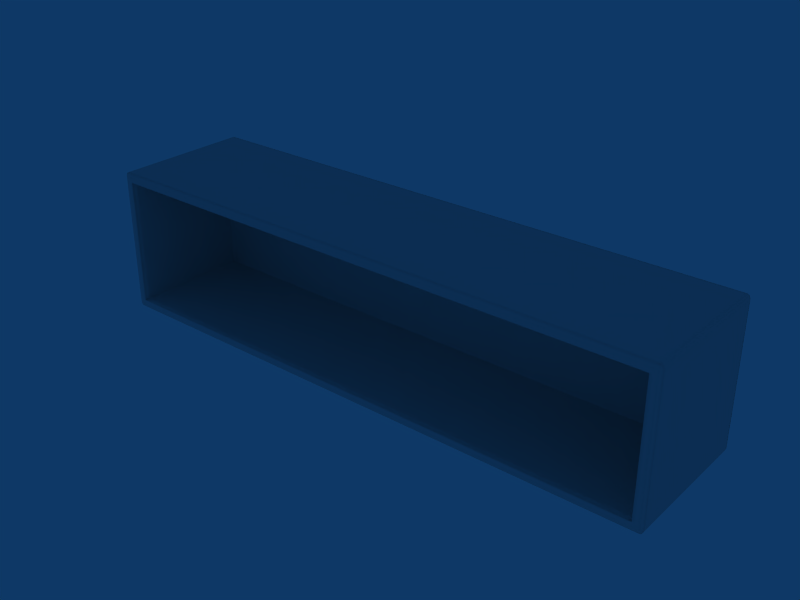# Source: Arm_DUPLO_max_pp_blend.blend  (saved by Blender 2.49.2; exported with 4.5.12 LTS)
import bpy
from mathutils import Matrix  # noqa: F401  (used for matrix-valued properties, if any)

bpy.ops.wm.read_factory_settings(use_empty=True)
scene = bpy.context.scene
scene.name = 'Scene'

# ---- collections
col_collection_1 = bpy.data.collections.new('Collection 1'); scene.collection.children.link(col_collection_1)

# ---- world
world_world = bpy.data.worlds.new('World'); scene.world = world_world
world_world.color = (0.05656, 0.2208, 0.4)
world_world.use_sun_shadow = False
world_world.sun_shadow_jitter_overblur = 0.0
world_world.cycles.sampling_method = 'MANUAL'
world_world.cycles.sample_map_resolution = 256

# ---- meshes
me_cube_002 = bpy.data.meshes.new('Cube.002')
me_cube_002.from_pydata([(-3.983, -2.869, 18.31), (-3.983, -2.869, 15.59), (3.989, -2.869, 18.31), (3.989, -2.869, 15.59), (-3.983, -0.001954, 18.31), (-3.983, -0.001954, 15.59), (3.989, -0.001954, 18.31), (3.989, -0.001954, 15.59), (-3.866, -2.869, 18.33), (-3.866, -2.869, 15.57), (3.872, -2.869, 18.33), (3.872, -2.869, 15.57), (-3.866, -0.001954, 18.33), (-3.866, -0.001954, 15.57), (3.872, -0.001954, 18.33), (3.872, -0.001954, 15.57), (-3.983, -2.791, 18.31), (-3.983, -2.791, 15.59), (-3.983, -0.04426, 18.31), (-3.983, -0.04426, 15.59), (3.989, -0.04426, 18.31), (3.989, -0.04426, 15.59), (-3.866, -0.04426, 18.33), (-3.866, -0.04426, 15.57), (3.872, -0.04426, 18.33), (3.872, -0.04426, 15.57), (-3.963, -2.869, 18.33), (-3.963, -2.869, 15.57), (3.969, -2.869, 18.33), (3.969, -2.869, 15.57), (-3.963, -0.001954, 18.33), (-3.963, -0.001954, 15.57), (3.969, -0.001954, 18.33), (3.969, -0.001954, 15.57), (-3.963, -0.04426, 18.33), (-3.963, -0.04426, 15.57), (3.969, -0.04426, 18.33), (3.969, -0.04426, 15.57), (-3.963, -2.791, 18.33), (-3.963, -2.791, 15.57), (3.969, -2.791, 18.33), (3.969, -2.791, 15.57), (-3.866, -0.001954, 18.26), (-3.866, -0.001954, 15.64), (3.872, -0.001954, 18.26), (3.872, -0.001954, 15.64), (-3.998, -2.791, 15.64), (4.004, -2.791, 18.26), (-3.963, -2.904, 18.26), (-3.963, -2.904, 15.64), (3.969, -2.904, 18.26), (3.969, -2.904, 15.64), (-3.963, -0.001954, 18.26), (-3.963, -0.001954, 15.64), (3.969, -0.001954, 18.26), (3.969, -0.001954, 15.64), (-3.998, -2.869, 18.16), (4.004, -2.869, 18.16), (-3.998, -0.001954, 18.16), (4.004, -0.001954, 18.16), (-3.866, -2.904, 18.16), (3.872, -2.904, 18.16), (-3.866, -0.001955, 18.16), (-3.866, -0.001955, 15.74), (3.872, -0.001955, 18.16), (3.872, -0.001955, 15.74), (4.004, -2.791, 15.74), (-3.998, -0.04427, 18.16), (-3.998, -0.04427, 15.74), (4.004, -0.04427, 18.16), (4.004, -0.04427, 15.74), (-3.866, -0.389, 18.16), (-3.866, -0.389, 15.74), (3.872, -0.389, 18.16), (3.872, -0.389, 15.74), (-3.963, -2.904, 18.16), (-3.963, -2.904, 15.74), (3.969, -2.904, 18.16), (-3.963, -0.001955, 18.16), (3.969, -0.001955, 18.16), (3.969, -0.001955, 15.74), (-3.866, -2.778, 18.16), (-3.866, -2.778, 15.74), (3.872, -2.778, 18.16), (-3.76, -2.778, 15.74), (3.766, -2.778, 18.16), (3.872, -2.778, 15.74), (3.766, -2.778, 15.74), (-3.866, -0.4195, 18.16), (-3.866, -0.4195, 15.74), (3.872, -0.4195, 18.16), (3.872, -0.4195, 15.74), (3.766, -0.4195, 18.16), (-3.866, -0.5365, 18.16), (-3.866, -0.5365, 15.74), (3.872, -0.5365, 18.16), (3.872, -0.5365, 15.74), (-3.983, -0.402, 18.31), (-3.983, -0.402, 15.59), (3.989, -0.402, 18.31), (3.989, -0.402, 15.59), (-3.866, -0.402, 18.33), (-3.866, -0.402, 15.57), (3.872, -0.402, 18.33), (3.872, -0.402, 15.57), (-3.963, -0.402, 18.33), (-3.963, -0.402, 15.57), (3.969, -0.402, 18.33), (3.969, -0.402, 15.57), (-3.998, -0.402, 18.16), (-3.998, -0.402, 15.74), (4.004, -0.402, 18.16), (3.989, -2.791, 18.31), (3.989, -2.791, 15.59), (-3.866, -2.791, 18.33), (-3.866, -2.791, 15.57), (3.872, -2.791, 18.33), (3.872, -2.791, 15.57), (-3.998, -2.791, 18.26), (4.004, -2.791, 15.64), (-3.998, -2.791, 18.16), (4.004, -2.791, 18.16), (-3.76, -2.791, 15.57), (3.766, -2.869, 15.57), (-3.76, -0.4131, 18.33), (3.766, -0.4131, 15.57), (-3.76, -0.001954, 15.57), (3.766, -2.791, 18.33), (3.766, -2.791, 15.57), (-3.76, -2.904, 15.74), (3.766, -2.904, 18.16), (-3.76, -0.5365, 18.16), (-3.76, -0.5365, 15.74), (3.766, -0.5365, 18.16), (-3.76, -0.389, 15.74), (3.766, -0.389, 15.74), (3.766, -0.001954, 18.16), (-3.76, -0.001954, 15.64), (3.766, -0.389, 18.16), (3.766, -0.04426, 15.57), (-3.866, -0.5365, 15.87), (3.872, -0.5365, 15.87), (-3.998, -2.869, 15.87), (4.004, -2.869, 18.13), (-3.998, -0.001959, 15.87), (4.004, -0.001955, 18.13), (4.004, -0.001959, 15.87), (3.872, -0.001956, 18.13), (-3.866, -0.389, 15.87), (3.872, -0.389, 15.87), (-3.998, -0.4021, 15.87), (4.004, -0.402, 18.13), (4.004, -0.4021, 15.87), (4.004, -2.791, 15.87), (3.766, -0.389, 15.87), (-3.963, -0.001959, 15.87), (3.872, -0.4195, 18.13), (3.872, -0.4195, 15.87), (-3.76, -0.389, 18.13), (-3.998, -2.791, 15.87), (-3.998, -2.869, 18.26), (-3.998, -2.869, 15.64), (4.004, -2.869, 18.26), (4.004, -2.869, 15.64), (-3.998, -0.001954, 18.26), (-3.998, -0.001954, 15.64), (4.004, -0.001954, 18.26), (4.004, -0.001954, 15.64), (-3.866, -2.904, 18.26), (-3.866, -2.904, 15.64), (3.872, -2.904, 18.26), (3.872, -2.904, 15.64), (-3.998, -0.04426, 18.26), (-3.998, -0.04426, 15.64), (4.004, -0.04426, 18.26), (4.004, -0.04426, 15.64), (-3.998, -0.402, 18.26), (-3.998, -0.402, 15.64), (4.004, -0.402, 18.26), (4.004, -0.402, 15.64), (3.766, -0.001954, 18.26), (-3.963, -2.904, 15.87), (3.969, -2.904, 15.87), (-3.76, -0.001959, 15.87), (3.766, -0.4131, 18.33), (3.766, -0.5365, 15.74), (-3.917, -2.869, 18.33), (-3.917, -2.869, 15.57), (3.923, -2.869, 18.33), (3.923, -2.869, 15.57), (-3.917, -0.001954, 18.33), (-3.917, -0.001954, 15.57), (3.923, -0.001954, 18.33), (3.923, -0.001954, 15.57), (-3.917, -0.04426, 18.33), (-3.917, -0.04426, 15.57), (3.923, -0.04426, 18.33), (3.923, -0.04426, 15.57), (-3.917, -2.791, 15.57), (3.923, -2.791, 18.33), (3.923, -2.791, 15.57), (-3.917, -0.001954, 18.26), (-3.917, -0.001954, 15.64), (3.923, -0.001954, 18.26), (3.923, -0.001954, 15.64), (-3.917, -2.904, 18.16), (-3.917, -2.904, 15.74), (3.923, -2.904, 18.16), (-3.917, -0.001955, 18.16), (-3.917, -0.001955, 15.74), (3.923, -0.001955, 18.16), (-3.917, -0.402, 18.33), (-3.917, -0.402, 15.57), (3.923, -0.402, 18.33), (3.923, -0.402, 15.57), (-3.917, -2.791, 18.33), (-3.917, -0.001959, 15.87), (-3.917, -2.904, 15.87), (3.923, -2.904, 15.87), (-3.917, -2.904, 18.26), (-3.917, -2.904, 15.64), (3.923, -2.904, 18.26), (3.923, -2.904, 15.64), (-3.998, -0.001954, 18.18), (-3.998, -0.001954, 15.74), (4.004, -0.001954, 18.18), (4.004, -0.001954, 15.74), (-3.998, -0.04426, 18.18), (4.004, -0.04426, 18.18), (-3.963, -0.001954, 18.18), (-3.963, -0.001955, 15.74), (3.969, -0.001954, 18.18), (-3.866, -0.001954, 18.18), (3.872, -0.001954, 18.18), (-3.76, -0.001954, 18.18), (-3.76, -0.001954, 15.74), (-3.866, -2.904, 18.18), (-3.866, -2.904, 15.74), (3.872, -2.904, 18.18), (3.872, -2.904, 15.74), (-3.963, -2.904, 18.18), (3.969, -2.904, 18.18), (3.969, -2.904, 15.74), (-3.998, -2.869, 18.18), (-3.998, -2.869, 15.74), (4.004, -2.869, 18.18), (4.004, -2.869, 15.74), (-3.998, -2.791, 15.74), (4.004, -2.791, 18.18), (-3.998, -2.791, 18.18), (-3.998, -0.402, 18.18), (4.004, -0.402, 18.18), (4.004, -0.402, 15.74), (-3.917, -2.904, 18.18), (3.923, -2.904, 18.18), (3.923, -2.904, 15.74), (-3.917, -0.001954, 18.18), (3.923, -0.001954, 18.18), (3.923, -0.001955, 15.74), (-3.998, -0.001955, 18.13), (-3.998, -0.04428, 15.87), (4.004, -0.04428, 15.87), (3.872, -2.778, 15.87), (-3.866, -0.4195, 15.87), (-3.76, -0.001955, 18.13), (3.766, -0.001959, 15.87), (-3.998, -0.402, 18.13), (3.969, -0.001959, 15.87), (-3.866, -0.001959, 15.87), (3.872, -0.001959, 15.87), (-3.866, -2.904, 15.87), (3.872, -2.904, 15.87), (4.004, -2.869, 15.87), (-3.866, -2.778, 15.87), (3.923, -0.001959, 15.87), (3.872, -2.778, 18.13), (-3.998, -2.791, 18.13), (-3.866, -0.001956, 18.13), (-3.917, -2.904, 18.13), (-3.963, -2.904, 18.13), (3.872, -2.904, 18.13), (-3.998, -0.001954, 15.71), (4.004, -0.001954, 15.71), (-3.963, -0.001955, 15.71), (-3.76, -0.001954, 15.71), (-3.866, -2.904, 15.71), (3.872, -2.904, 15.71), (3.969, -2.904, 15.71), (-3.998, -2.869, 15.71), (4.004, -2.869, 15.71), (-3.998, -2.791, 15.71), (4.004, -0.402, 15.71), (3.923, -2.904, 15.71), (3.923, -0.001955, 15.71), (-3.917, -0.001955, 15.71), (-3.917, -2.904, 15.71), (-3.998, -0.402, 15.71), (4.004, -2.791, 15.71), (-3.963, -2.904, 15.71), (3.872, -0.001955, 15.71), (-3.866, -0.001955, 15.71), (3.969, -0.001955, 15.71), (4.004, -0.04427, 15.71), (-3.998, -0.04427, 15.71), (-3.998, -0.04427, 15.76), (4.004, -0.04427, 15.76), (-3.866, -0.4195, 15.76), (-3.998, -2.791, 15.76), (3.969, -0.001955, 15.76), (-3.866, -0.001955, 15.76), (3.872, -0.001955, 15.76), (3.872, -2.778, 15.76), (-3.866, -0.389, 15.76), (3.872, -0.389, 15.76), (-3.76, -0.389, 15.76), (3.766, -0.389, 15.76), (-3.917, -0.001955, 15.76), (-3.917, -2.904, 15.76), (-3.963, -2.904, 15.76), (-3.998, -0.402, 15.76), (3.872, -0.5365, 15.76), (-3.866, -0.5365, 15.76), (3.872, -0.4195, 15.76), (-3.866, -2.778, 15.76), (-3.998, -0.001955, 15.76), (4.004, -0.001955, 15.76), (4.004, -2.791, 15.76), (4.004, -0.402, 15.76), (-3.963, -0.001955, 15.76), (3.969, -2.904, 15.76), (-3.998, -2.869, 15.76), (3.923, -2.904, 15.76), (3.923, -0.001955, 15.76), (4.004, -2.869, 15.76), (3.872, -2.904, 15.76), (-3.866, -2.904, 15.76), (4.004, -0.04427, 18.13), (-3.866, -0.4195, 18.13), (-3.866, -0.5365, 18.13), (-3.963, -0.001956, 18.13), (3.969, -2.904, 18.13), (-3.866, -0.389, 18.13), (3.923, -2.904, 18.13), (3.872, -0.389, 18.13), (3.766, -0.389, 18.13), (3.923, -0.001956, 18.13), (-3.917, -0.001956, 18.13), (-3.998, -2.869, 18.13), (-3.866, -2.904, 18.13), (4.004, -2.791, 18.13), (3.969, -0.001956, 18.13), (3.872, -0.5365, 18.13), (-3.866, -2.778, 18.13), (-3.998, -0.04427, 18.13), (3.766, -2.869, 18.33), (3.766, -2.904, 18.26), (3.766, -2.904, 15.64), (3.766, -0.4195, 15.74), (3.766, -0.04426, 18.33), (3.766, -0.001954, 18.33), (3.766, -0.001954, 15.57), (3.766, -0.001954, 15.64), (3.766, -2.904, 18.18), (3.766, -0.001954, 18.18), (3.766, -0.001954, 15.74), (3.766, -2.904, 15.74), (3.766, -2.904, 15.71), (3.766, -0.001954, 15.71), (3.766, -0.001955, 15.76), (3.766, -0.001955, 18.13), (-3.76, -2.904, 18.16), (-3.76, -2.869, 18.33), (-3.76, -2.869, 15.57), (-3.76, -2.904, 18.26), (-3.76, -2.904, 15.64), (-3.76, -0.4195, 18.16), (-3.76, -0.4195, 15.74), (-3.76, -0.04426, 18.33), (-3.76, -0.04426, 15.57), (-3.76, -0.001954, 18.33), (-3.76, -2.791, 18.33), (-3.76, -2.778, 18.16), (-3.76, -0.4131, 15.57), (-3.76, -0.001954, 18.26), (-3.76, -0.001954, 18.16), (-3.76, -2.904, 18.18), (-3.76, -0.389, 15.87), (-3.76, -2.904, 15.71), (-3.76, -0.389, 18.16), (-3.76, -0.001955, 15.76)], [], [(18, 34, 30, 4), (31, 35, 19, 5), (32, 36, 20, 6), (21, 37, 33, 7), (0, 26, 38, 16), (39, 27, 1, 17), (40, 28, 2, 112), (3, 29, 41, 113), (160, 0, 16, 118), (17, 1, 161, 46), (112, 2, 162, 47), (163, 3, 113, 119), (4, 164, 172, 18), (173, 165, 5, 19), (174, 166, 6, 20), (7, 167, 175, 21), (0, 160, 48, 26), (49, 161, 1, 27), (50, 162, 2, 28), (3, 163, 51, 29), (30, 52, 164, 4), (165, 53, 31, 5), (166, 54, 32, 6), (33, 55, 167, 7), (22, 377, 379, 12), (126, 378, 23, 13), (359, 358, 24, 14), (25, 139, 360, 15), (8, 371, 380, 114), (122, 372, 9, 115), (127, 354, 10, 116), (11, 123, 128, 117), (168, 373, 371, 8), (372, 374, 169, 9), (354, 355, 170, 10), (171, 356, 123, 11), (12, 379, 383, 42), (137, 126, 13, 43), (180, 359, 14, 44), (15, 360, 361, 45), (381, 370, 60, 81), (237, 129, 84, 82), (61, 130, 85, 83), (87, 365, 239, 86), (388, 375, 88, 71), (89, 376, 134, 72), (90, 92, 138, 73), (135, 357, 91, 74), (375, 131, 93, 88), (94, 132, 376, 89), (95, 133, 92, 90), (357, 185, 96, 91), (131, 381, 81, 93), (82, 84, 132, 94), (83, 85, 133, 95), (185, 87, 86, 96), (105, 34, 18, 97), (19, 35, 106, 98), (20, 36, 107, 99), (108, 37, 21, 100), (172, 176, 97, 18), (98, 177, 173, 19), (99, 178, 174, 20), (175, 179, 100, 21), (124, 377, 22, 101), (23, 378, 382, 102), (24, 358, 184, 103), (125, 139, 25, 104), (38, 105, 97, 16), (98, 106, 39, 17), (99, 107, 40, 112), (41, 108, 100, 113), (176, 118, 16, 97), (17, 46, 177, 98), (112, 47, 178, 99), (179, 119, 113, 100), (380, 124, 101, 114), (102, 382, 122, 115), (103, 184, 127, 116), (128, 125, 104, 117), (34, 194, 190, 30), (191, 195, 35, 31), (192, 196, 36, 32), (37, 197, 193, 33), (194, 22, 12, 190), (13, 23, 195, 191), (14, 24, 196, 192), (197, 25, 15, 193), (26, 186, 215, 38), (198, 187, 27, 39), (199, 188, 28, 40), (29, 189, 200, 41), (186, 8, 114, 215), (115, 9, 187, 198), (116, 10, 188, 199), (189, 11, 117, 200), (8, 186, 219, 168), (220, 187, 9, 169), (221, 188, 10, 170), (11, 189, 222, 171), (186, 26, 48, 219), (49, 27, 187, 220), (50, 28, 188, 221), (189, 29, 51, 222), (42, 201, 190, 12), (191, 202, 43, 13), (192, 203, 44, 14), (45, 204, 193, 15), (201, 52, 30, 190), (31, 53, 202, 191), (32, 54, 203, 192), (204, 55, 33, 193), (22, 194, 211, 101), (212, 195, 23, 102), (213, 196, 24, 103), (25, 197, 214, 104), (194, 34, 105, 211), (106, 35, 195, 212), (107, 36, 196, 213), (197, 37, 108, 214), (101, 211, 215, 114), (198, 212, 102, 115), (199, 213, 103, 116), (104, 214, 200, 117), (211, 105, 38, 215), (39, 106, 212, 198), (40, 107, 213, 199), (214, 108, 41, 200), (118, 249, 243, 160), (245, 248, 47, 162), (249, 120, 56, 243), (57, 121, 248, 245), (164, 223, 227, 172), (228, 225, 166, 174), (223, 58, 67, 227), (69, 59, 225, 228), (75, 240, 243, 56), (245, 241, 77, 57), (240, 48, 160, 243), (162, 50, 241, 245), (52, 229, 223, 164), (225, 231, 54, 166), (229, 78, 58, 223), (59, 79, 231, 225), (370, 385, 236, 60), (238, 362, 130, 61), (385, 373, 168, 236), (170, 355, 362, 238), (383, 234, 232, 42), (233, 363, 180, 44), (234, 384, 62, 232), (64, 136, 363, 233), (109, 250, 227, 67), (228, 251, 111, 69), (250, 176, 172, 227), (174, 178, 251, 228), (120, 249, 250, 109), (251, 248, 121, 111), (249, 118, 176, 250), (178, 47, 248, 251), (219, 253, 236, 168), (238, 254, 221, 170), (253, 205, 60, 236), (61, 207, 254, 238), (48, 240, 253, 219), (254, 241, 50, 221), (240, 75, 205, 253), (207, 77, 241, 254), (208, 256, 232, 62), (233, 257, 210, 64), (256, 201, 42, 232), (44, 203, 257, 233), (78, 229, 256, 208), (257, 231, 79, 210), (229, 52, 201, 256), (203, 54, 231, 257), (347, 276, 159, 142), (153, 349, 143, 272), (353, 259, 144, 260), (146, 145, 336, 261), (142, 181, 279, 347), (340, 182, 272, 143), (259, 339, 155, 144), (267, 350, 145, 146), (277, 264, 183, 268), (265, 369, 147, 269), (148, 386, 158, 341), (344, 154, 149, 343), (270, 273, 352, 348), (275, 262, 271, 280), (263, 148, 341, 337), (343, 149, 157, 156), (273, 140, 338, 352), (351, 141, 262, 275), (140, 263, 337, 338), (156, 157, 141, 351), (260, 150, 266, 353), (151, 152, 261, 336), (150, 159, 276, 266), (349, 153, 152, 151), (348, 278, 217, 270), (218, 342, 280, 271), (278, 279, 181, 217), (182, 340, 342, 218), (268, 216, 346, 277), (345, 274, 269, 147), (216, 155, 339, 346), (350, 267, 274, 345), (247, 290, 288, 244), (290, 46, 161, 288), (119, 297, 289, 163), (297, 66, 246, 289), (224, 281, 303, 68), (281, 165, 173, 303), (167, 282, 302, 175), (282, 226, 70, 302), (49, 298, 288, 161), (298, 76, 244, 288), (242, 287, 289, 246), (287, 51, 163, 289), (230, 283, 281, 224), (283, 53, 165, 281), (55, 301, 282, 167), (301, 80, 226, 282), (374, 387, 285, 169), (387, 129, 237, 285), (365, 366, 286, 239), (366, 356, 171, 286), (235, 284, 300, 63), (284, 137, 43, 300), (361, 367, 299, 45), (367, 364, 65, 299), (177, 296, 303, 173), (296, 110, 68, 303), (252, 291, 302, 70), (291, 179, 175, 302), (46, 290, 296, 177), (290, 247, 110, 296), (66, 297, 291, 252), (297, 119, 179, 291), (206, 295, 285, 237), (295, 220, 169, 285), (222, 292, 286, 171), (292, 255, 239, 286), (76, 298, 295, 206), (298, 49, 220, 295), (51, 287, 292, 222), (287, 242, 255, 292), (202, 294, 300, 43), (294, 209, 63, 300), (258, 293, 299, 65), (293, 204, 45, 299), (53, 283, 294, 202), (283, 230, 209, 294), (80, 301, 293, 258), (301, 55, 204, 293), (134, 314, 312, 72), (314, 386, 148, 312), (154, 315, 313, 149), (315, 135, 74, 313), (159, 307, 330, 142), (307, 247, 244, 330), (66, 326, 333, 246), (326, 153, 272, 333), (144, 324, 304, 260), (324, 224, 68, 304), (226, 325, 305, 70), (325, 146, 261, 305), (76, 318, 330, 244), (318, 181, 142, 330), (182, 329, 333, 272), (329, 242, 246, 333), (155, 328, 324, 144), (328, 230, 224, 324), (80, 308, 325, 226), (308, 267, 146, 325), (183, 389, 309, 268), (389, 235, 63, 309), (364, 368, 310, 65), (368, 265, 269, 310), (82, 323, 335, 237), (323, 273, 270, 335), (262, 311, 334, 271), (311, 86, 239, 334), (72, 312, 306, 89), (312, 148, 263, 306), (149, 313, 322, 157), (313, 74, 91, 322), (94, 321, 323, 82), (321, 140, 273, 323), (141, 320, 311, 262), (320, 96, 86, 311), (89, 306, 321, 94), (306, 263, 140, 321), (157, 322, 320, 141), (322, 91, 96, 320), (110, 319, 304, 68), (319, 150, 260, 304), (152, 327, 305, 261), (327, 252, 70, 305), (247, 307, 319, 110), (307, 159, 150, 319), (153, 326, 327, 152), (326, 66, 252, 327), (217, 317, 335, 270), (317, 206, 237, 335), (255, 331, 334, 239), (331, 218, 271, 334), (181, 318, 317, 217), (318, 76, 206, 317), (242, 329, 331, 255), (329, 182, 218, 331), (209, 316, 309, 63), (316, 216, 268, 309), (274, 332, 310, 269), (332, 258, 65, 310), (230, 328, 316, 209), (328, 155, 216, 316), (267, 308, 332, 274), (308, 80, 258, 332), (158, 388, 71, 341), (138, 344, 343, 73), (120, 276, 347, 56), (349, 121, 57, 143), (58, 259, 353, 67), (145, 59, 69, 336), (279, 75, 56, 347), (77, 340, 143, 57), (78, 339, 259, 58), (350, 79, 59, 145), (384, 264, 277, 62), (369, 136, 64, 147), (352, 81, 60, 348), (83, 275, 280, 61), (341, 71, 88, 337), (73, 343, 156, 90), (338, 93, 81, 352), (95, 351, 275, 83), (337, 88, 93, 338), (90, 156, 351, 95), (266, 109, 67, 353), (111, 151, 336, 69), (276, 120, 109, 266), (121, 349, 151, 111), (205, 278, 348, 60), (342, 207, 61, 280), (75, 279, 278, 205), (340, 77, 207, 342), (346, 208, 62, 277), (210, 345, 147, 64), (339, 78, 208, 346), (79, 350, 345, 210), (371, 354, 127, 380), (123, 372, 122, 128), (373, 355, 354, 371), (356, 374, 372, 123), (130, 370, 381, 85), (129, 365, 87, 84), (377, 358, 359, 379), (139, 378, 126, 360), (379, 359, 180, 383), (360, 126, 137, 361), (92, 375, 388, 138), (376, 357, 135, 134), (133, 131, 375, 92), (132, 185, 357, 376), (124, 184, 358, 377), (125, 382, 378, 139), (131, 133, 85, 381), (185, 132, 84, 87), (380, 127, 184, 124), (128, 122, 382, 125), (362, 385, 370, 130), (355, 373, 385, 362), (363, 234, 383, 180), (136, 384, 234, 363), (264, 369, 265, 183), (386, 154, 344, 158), (366, 387, 374, 356), (365, 129, 387, 366), (367, 284, 235, 364), (361, 137, 284, 367), (315, 314, 134, 135), (154, 386, 314, 315), (368, 389, 183, 265), (364, 235, 389, 368), (138, 388, 158, 344), (369, 264, 384, 136)])
me_cube_002.polygons.foreach_set('use_smooth', [True] * 388)
_uv = me_cube_002.uv_layers.new(name='UVTex')
_uv.uv.foreach_set('vector', [0.9961, 0.378, 0.9961, 0.3745, 0.9991, 0.3745, 0.9991, 0.378, 1.0, 0.73, 0.9969, 0.73, 0.9969, 0.7265, 1.0, 0.7265, 1.0, 0.108, 0.9969, 0.108, 0.9969, 0.1045, 1.0, 0.1045, 0.9961, 1.0, 0.9961, 0.9965, 0.9991, 0.9965, 0.9991, 1.0, 0.7913, 0.3774, 0.7913, 0.3739, 0.797, 0.3739, 0.797, 0.3774, 0.7978, 0.7294, 0.7922, 0.7294, 0.7922, 0.7259, 0.7979, 0.7259, 0.7978, 0.1074, 0.7922, 0.1074, 0.7922, 0.1039, 0.7979, 0.1039, 0.7913, 0.9994, 0.7913, 0.9959, 0.797, 0.9959, 0.797, 0.9994, 0.7913, 0.7517, 0.7913, 0.7554, 0.7857, 0.7555, 0.7856, 0.7517, 0.7844, 0.378, 0.7901, 0.378, 0.7901, 0.3818, 0.7844, 0.3818, 0.7857, 0.0005897, 0.7913, 0.000606, 0.7913, 0.004383, 0.7856, 0.004367, 0.7901, 0.3742, 0.7901, 0.378, 0.7844, 0.378, 0.7844, 0.3742, 0.5835, 0.756, 0.5835, 0.7523, 0.5866, 0.7523, 0.5866, 0.756, 0.5854, 0.3824, 0.5823, 0.3824, 0.5823, 0.3786, 0.5854, 0.3786, 0.5866, 0.003786, 0.5835, 0.003777, 0.5835, 0.0, 0.5866, 8.939e-06, 0.5823, 0.3774, 0.5823, 0.3736, 0.5854, 0.3736, 0.5854, 0.3774, 0.29, 0.001899, 0.2911, 0.005679, 0.2863, 0.005665, 0.2863, 0.0008175, 0.2851, 0.3755, 0.29, 0.3755, 0.2888, 0.3793, 0.2851, 0.3804, 0.006029, 0.004847, 0.001193, 0.004833, 0.002331, 0.00106, 0.006045, 0.0, 0.001113, 0.3785, 0.0, 0.3747, 0.004836, 0.3747, 0.00482, 0.3796, 0.5775, 0.3796, 0.5775, 0.3747, 0.5823, 0.3747, 0.5812, 0.3785, 0.5811, 0.004833, 0.5763, 0.004848, 0.5762, 0.0, 0.58, 0.00106, 0.2923, 0.3755, 0.2972, 0.3755, 0.2972, 0.3804, 0.2935, 0.3793, 0.296, 0.0008175, 0.296, 0.005665, 0.2911, 0.005679, 0.2923, 0.001899, 0.9961, 0.3606, 0.9961, 0.3533, 0.9992, 0.3533, 0.9992, 0.3606, 0.9999, 0.7512, 0.9969, 0.7512, 0.9969, 0.7439, 0.9999, 0.7439, 0.9999, 0.1292, 0.9969, 0.1292, 0.9969, 0.1219, 0.9999, 0.1219, 0.9961, 0.9826, 0.9961, 0.9753, 0.9992, 0.9753, 0.9992, 0.9826, 0.7914, 0.36, 0.7914, 0.3527, 0.7971, 0.3527, 0.797, 0.36, 0.7978, 0.7506, 0.7921, 0.7506, 0.7921, 0.7433, 0.7978, 0.7433, 0.7978, 0.1286, 0.7921, 0.1286, 0.7921, 0.1213, 0.7978, 0.1213, 0.7914, 0.982, 0.7914, 0.9747, 0.7971, 0.9747, 0.797, 0.982, 0.2717, 0.005622, 0.264, 0.0056, 0.264, 0.0007526, 0.2717, 0.0007745, 0.2628, 0.3803, 0.2628, 0.3755, 0.2705, 0.3755, 0.2705, 0.3803, 0.02833, 6.481e-05, 0.02831, 0.004912, 0.02065, 0.00489, 0.02067, 4.272e-05, 0.01946, 0.3748, 0.02712, 0.3748, 0.0271, 0.3796, 0.01944, 0.3796, 0.5628, 0.3796, 0.5552, 0.3796, 0.5552, 0.3748, 0.5628, 0.3748, 0.554, 0.004913, 0.554, 6.507e-05, 0.5616, 4.259e-05, 0.5616, 0.00489, 0.3195, 0.3755, 0.3195, 0.3803, 0.3118, 0.3803, 0.3118, 0.3755, 0.3106, 0.000775, 0.3182, 0.0007526, 0.3183, 0.0056, 0.3106, 0.005622, 0.3694, 0.7362, 0.3602, 0.7362, 0.3602, 0.7289, 0.3694, 0.7289, 0.1077, 0.9669, 0.1077, 0.9596, 0.1169, 0.9596, 0.1169, 0.9669, 0.361, 0.9676, 0.3609, 0.9603, 0.3701, 0.9603, 0.3702, 0.9676, 0.1176, 0.7355, 0.1084, 0.7355, 0.1085, 0.7282, 0.1177, 0.7282, 0.5426, 0.7357, 0.5403, 0.7357, 0.5403, 0.7284, 0.5425, 0.7284, 0.2878, 0.9674, 0.2878, 0.9601, 0.29, 0.9601, 0.29, 0.9674, 0.5411, 0.9671, 0.5411, 0.9598, 0.5433, 0.9598, 0.5433, 0.9671, 0.2908, 0.736, 0.2886, 0.736, 0.2886, 0.7287, 0.2908, 0.7287, 0.5403, 0.7357, 0.5319, 0.7357, 0.5318, 0.7284, 0.5403, 0.7284, 0.2793, 0.9674, 0.2794, 0.9601, 0.2878, 0.9601, 0.2878, 0.9674, 0.5326, 0.9671, 0.5326, 0.9598, 0.5411, 0.9598, 0.5411, 0.9671, 0.2886, 0.736, 0.2801, 0.736, 0.2801, 0.7287, 0.2886, 0.7287, 0.5319, 0.7357, 0.3694, 0.7362, 0.4572, 0.7287, 0.5318, 0.7284, 0.2047, 0.9672, 0.1169, 0.9596, 0.2794, 0.9601, 0.2793, 0.9674, 0.4579, 0.9673, 0.3701, 0.9603, 0.5326, 0.9598, 0.5326, 0.9671, 0.2801, 0.736, 0.1176, 0.7355, 0.2054, 0.7285, 0.2801, 0.7287, 0.9701, 0.3744, 0.9961, 0.3745, 0.9961, 0.378, 0.9701, 0.3779, 0.9969, 0.7265, 0.9969, 0.73, 0.971, 0.7299, 0.971, 0.7264, 0.9969, 0.1045, 0.9969, 0.108, 0.971, 0.1079, 0.971, 0.1044, 0.9701, 0.9964, 0.9961, 0.9965, 0.9961, 1.0, 0.9701, 0.9999, 0.5866, 0.7523, 0.6125, 0.7522, 0.6125, 0.756, 0.5866, 0.756, 0.6113, 0.3785, 0.6113, 0.3823, 0.5854, 0.3824, 0.5854, 0.3786, 0.6125, 8.453e-05, 0.6125, 0.003862, 0.5866, 0.003786, 0.5866, 8.939e-06, 0.5854, 0.3736, 0.6113, 0.3737, 0.6113, 0.3775, 0.5854, 0.3774, 0.9694, 0.3532, 0.9961, 0.3533, 0.9961, 0.3606, 0.9702, 0.3605, 0.9969, 0.7439, 0.9969, 0.7512, 0.9701, 0.7511, 0.9709, 0.7438, 0.9969, 0.1219, 0.9969, 0.1292, 0.9701, 0.1291, 0.9709, 0.1218, 0.9694, 0.9752, 0.9961, 0.9753, 0.9961, 0.9826, 0.9702, 0.9825, 0.797, 0.3739, 0.9701, 0.3744, 0.9701, 0.3779, 0.8893, 0.3777, 0.971, 0.7264, 0.971, 0.7299, 0.7978, 0.7294, 0.8902, 0.7261, 0.971, 0.1044, 0.971, 0.1079, 0.7978, 0.1074, 0.8902, 0.1042, 0.797, 0.9959, 0.9701, 0.9964, 0.9701, 0.9999, 0.8893, 0.9997, 0.6125, 0.7522, 0.7856, 0.7517, 0.6933, 0.7557, 0.6125, 0.756, 0.6921, 0.3783, 0.7844, 0.3818, 0.6113, 0.3823, 0.6113, 0.3785, 0.6933, 0.0003202, 0.7856, 0.004367, 0.6125, 0.003862, 0.6125, 8.453e-05, 0.6113, 0.3737, 0.7844, 0.3742, 0.6921, 0.3777, 0.6113, 0.3775, 0.7971, 0.3527, 0.9694, 0.3532, 0.9702, 0.3605, 0.797, 0.36, 0.9709, 0.7438, 0.9701, 0.7511, 0.7978, 0.7506, 0.7978, 0.7433, 0.9709, 0.1218, 0.9701, 0.1291, 0.7978, 0.1286, 0.7978, 0.1213, 0.7971, 0.9747, 0.9694, 0.9752, 0.9702, 0.9825, 0.797, 0.982, 0.9961, 0.3745, 0.9961, 0.3641, 0.9992, 0.3641, 0.9991, 0.3745, 1.0, 0.7404, 0.9969, 0.7404, 0.9969, 0.73, 1.0, 0.73, 1.0, 0.1184, 0.9969, 0.1184, 0.9969, 0.108, 1.0, 0.108, 0.9961, 0.9965, 0.9961, 0.9861, 0.9992, 0.9861, 0.9991, 0.9965, 0.9961, 0.3641, 0.9961, 0.3606, 0.9992, 0.3606, 0.9992, 0.3641, 0.9999, 0.7439, 0.9969, 0.7439, 0.9969, 0.7404, 1.0, 0.7404, 0.9999, 0.1219, 0.9969, 0.1219, 0.9969, 0.1184, 1.0, 0.1184, 0.9961, 0.9861, 0.9961, 0.9826, 0.9992, 0.9826, 0.9992, 0.9861, 0.7913, 0.3739, 0.7914, 0.3635, 0.797, 0.3635, 0.797, 0.3739, 0.7978, 0.7398, 0.7922, 0.7398, 0.7922, 0.7294, 0.7978, 0.7294, 0.7978, 0.1178, 0.7922, 0.1178, 0.7922, 0.1074, 0.7978, 0.1074, 0.7913, 0.9959, 0.7914, 0.9855, 0.797, 0.9855, 0.797, 0.9959, 0.7914, 0.3635, 0.7914, 0.36, 0.797, 0.36, 0.797, 0.3635, 0.7978, 0.7433, 0.7921, 0.7433, 0.7922, 0.7398, 0.7978, 0.7398, 0.7978, 0.1213, 0.7921, 0.1213, 0.7922, 0.1178, 0.7978, 0.1178, 0.7914, 0.9855, 0.7914, 0.982, 0.797, 0.982, 0.797, 0.9855, 0.2717, 0.0007745, 0.2754, 0.0007856, 0.2754, 0.005633, 0.2717, 0.005622, 0.2742, 0.3755, 0.2742, 0.3803, 0.2705, 0.3803, 0.2705, 0.3755, 0.01694, 0.004879, 0.01696, 3.168e-05, 0.02067, 4.272e-05, 0.02065, 0.00489, 0.01944, 0.3796, 0.01573, 0.3796, 0.01575, 0.3747, 0.01946, 0.3748, 0.2754, 0.0007856, 0.2863, 0.0008175, 0.2863, 0.005665, 0.2754, 0.005633, 0.2851, 0.3755, 0.2851, 0.3804, 0.2742, 0.3803, 0.2742, 0.3755, 0.006029, 0.004847, 0.006045, 0.0, 0.01696, 3.168e-05, 0.01694, 0.004879, 0.01573, 0.3796, 0.00482, 0.3796, 0.004836, 0.3747, 0.01575, 0.3747, 0.5628, 0.3748, 0.5665, 0.3747, 0.5666, 0.3796, 0.5628, 0.3796, 0.5653, 3.188e-05, 0.5653, 0.004879, 0.5616, 0.00489, 0.5616, 4.259e-05, 0.3081, 0.3803, 0.3081, 0.3755, 0.3118, 0.3755, 0.3118, 0.3803, 0.3106, 0.005622, 0.3069, 0.005633, 0.3069, 0.0007857, 0.3106, 0.000775, 0.5665, 0.3747, 0.5775, 0.3747, 0.5775, 0.3796, 0.5666, 0.3796, 0.5762, 0.0, 0.5763, 0.004848, 0.5653, 0.004879, 0.5653, 3.188e-05, 0.2972, 0.3804, 0.2972, 0.3755, 0.3081, 0.3755, 0.3081, 0.3803, 0.3069, 0.005633, 0.296, 0.005665, 0.296, 0.0008175, 0.3069, 0.0007857, 0.9961, 0.3606, 0.9961, 0.3641, 0.9702, 0.364, 0.9702, 0.3605, 0.971, 0.7403, 0.9969, 0.7404, 0.9969, 0.7439, 0.9709, 0.7438, 0.971, 0.1183, 0.9969, 0.1184, 0.9969, 0.1219, 0.9709, 0.1218, 0.9961, 0.9826, 0.9961, 0.9861, 0.9702, 0.986, 0.9702, 0.9825, 0.9961, 0.3641, 0.9961, 0.3745, 0.9701, 0.3744, 0.9702, 0.364, 0.971, 0.7299, 0.9969, 0.73, 0.9969, 0.7404, 0.971, 0.7403, 0.971, 0.1079, 0.9969, 0.108, 0.9969, 0.1184, 0.971, 0.1183, 0.9961, 0.9861, 0.9961, 0.9965, 0.9701, 0.9964, 0.9702, 0.986, 0.9702, 0.3605, 0.9702, 0.364, 0.797, 0.3635, 0.797, 0.36, 0.7978, 0.7398, 0.971, 0.7403, 0.9709, 0.7438, 0.7978, 0.7433, 0.7978, 0.1178, 0.971, 0.1183, 0.9709, 0.1218, 0.7978, 0.1213, 0.9702, 0.9825, 0.9702, 0.986, 0.797, 0.9855, 0.797, 0.982, 0.9702, 0.364, 0.9701, 0.3744, 0.797, 0.3739, 0.797, 0.3635, 0.7978, 0.7294, 0.971, 0.7299, 0.971, 0.7403, 0.7978, 0.7398, 0.7978, 0.1074, 0.971, 0.1079, 0.971, 0.1183, 0.7978, 0.1178, 0.9702, 0.986, 0.9701, 0.9964, 0.797, 0.9959, 0.797, 0.9855, 0.7856, 0.7517, 0.7856, 0.7417, 0.7913, 0.7416, 0.7913, 0.7517, 0.7913, 0.0144, 0.7856, 0.01439, 0.7856, 0.004367, 0.7913, 0.004383, 0.7856, 0.7417, 0.7856, 0.7404, 0.7913, 0.7404, 0.7913, 0.7416, 0.7913, 0.01566, 0.7856, 0.01565, 0.7856, 0.01439, 0.7913, 0.0144, 0.5835, 0.7523, 0.5835, 0.7422, 0.5865, 0.7422, 0.5866, 0.7523, 0.5865, 0.01381, 0.5835, 0.0138, 0.5835, 0.003777, 0.5866, 0.003786, 0.5835, 0.7422, 0.5835, 0.741, 0.5865, 0.741, 0.5865, 0.7422, 0.5865, 0.01507, 0.5835, 0.01506, 0.5835, 0.0138, 0.5865, 0.01381, 0.2863, 0.01694, 0.2863, 0.01568, 0.2911, 0.0157, 0.2911, 0.01696, 0.001161, 0.01485, 0.005997, 0.01487, 0.005993, 0.01613, 0.001157, 0.01611, 0.2863, 0.01568, 0.2863, 0.005665, 0.2911, 0.005679, 0.2911, 0.0157, 0.001193, 0.004833, 0.006029, 0.004847, 0.005997, 0.01487, 0.001161, 0.01485, 0.5775, 0.3747, 0.5774, 0.3647, 0.5823, 0.3647, 0.5823, 0.3747, 0.2923, 0.3655, 0.2971, 0.3655, 0.2972, 0.3755, 0.2923, 0.3755, 0.5774, 0.3647, 0.5774, 0.3634, 0.5823, 0.3634, 0.5823, 0.3647, 0.2923, 0.3643, 0.2971, 0.3642, 0.2971, 0.3655, 0.2923, 0.3655, 0.264, 0.01688, 0.264, 0.01562, 0.2717, 0.01564, 0.2716, 0.0169, 0.02062, 0.01491, 0.02828, 0.01493, 0.02827, 0.01619, 0.02062, 0.01617, 0.264, 0.01562, 0.264, 0.0056, 0.2717, 0.005622, 0.2717, 0.01564, 0.02065, 0.00489, 0.02831, 0.004912, 0.02828, 0.01493, 0.02062, 0.01491, 0.5552, 0.3748, 0.5551, 0.3648, 0.5628, 0.3647, 0.5628, 0.3748, 0.3118, 0.3655, 0.3194, 0.3654, 0.3195, 0.3755, 0.3118, 0.3755, 0.5551, 0.3648, 0.5551, 0.3635, 0.5628, 0.3635, 0.5628, 0.3647, 0.3118, 0.3642, 0.3194, 0.3642, 0.3194, 0.3654, 0.3118, 0.3655, 0.6125, 0.7409, 0.6125, 0.7422, 0.5865, 0.7422, 0.5865, 0.741, 0.5865, 0.01381, 0.6125, 0.01388, 0.6125, 0.01514, 0.5865, 0.01507, 0.6125, 0.7422, 0.6125, 0.7522, 0.5866, 0.7523, 0.5865, 0.7422, 0.5866, 0.003786, 0.6125, 0.003862, 0.6125, 0.01388, 0.5865, 0.01381, 0.7856, 0.7404, 0.7856, 0.7417, 0.6125, 0.7422, 0.6125, 0.7409, 0.6125, 0.01388, 0.7856, 0.01439, 0.7856, 0.01565, 0.6125, 0.01514, 0.7856, 0.7417, 0.7856, 0.7517, 0.6125, 0.7522, 0.6125, 0.7422, 0.6125, 0.003862, 0.7856, 0.004367, 0.7856, 0.01439, 0.6125, 0.01388, 0.2754, 0.005633, 0.2754, 0.01565, 0.2717, 0.01564, 0.2717, 0.005622, 0.02062, 0.01491, 0.01691, 0.0149, 0.01694, 0.004879, 0.02065, 0.00489, 0.2754, 0.01565, 0.2754, 0.01691, 0.2716, 0.0169, 0.2717, 0.01564, 0.02062, 0.01617, 0.0169, 0.01616, 0.01691, 0.0149, 0.02062, 0.01491, 0.2863, 0.005665, 0.2863, 0.01568, 0.2754, 0.01565, 0.2754, 0.005633, 0.01691, 0.0149, 0.005997, 0.01487, 0.006029, 0.004847, 0.01694, 0.004879, 0.2863, 0.01568, 0.2863, 0.01694, 0.2754, 0.01691, 0.2754, 0.01565, 0.0169, 0.01616, 0.005993, 0.01613, 0.005997, 0.01487, 0.01691, 0.0149, 0.5665, 0.3635, 0.5665, 0.3647, 0.5628, 0.3647, 0.5628, 0.3635, 0.3118, 0.3655, 0.3081, 0.3655, 0.308, 0.3642, 0.3118, 0.3642, 0.5665, 0.3647, 0.5665, 0.3747, 0.5628, 0.3748, 0.5628, 0.3647, 0.3118, 0.3755, 0.3081, 0.3755, 0.3081, 0.3655, 0.3118, 0.3655, 0.5774, 0.3634, 0.5774, 0.3647, 0.5665, 0.3647, 0.5665, 0.3635, 0.3081, 0.3655, 0.2971, 0.3655, 0.2971, 0.3642, 0.308, 0.3642, 0.5774, 0.3647, 0.5775, 0.3747, 0.5665, 0.3747, 0.5665, 0.3647, 0.3081, 0.3755, 0.2972, 0.3755, 0.2971, 0.3655, 0.3081, 0.3655, 0.7907, 0.5667, 0.7856, 0.7386, 0.7845, 0.4019, 0.7902, 0.4019, 0.7845, 0.3542, 0.7856, 0.01745, 0.7907, 0.1893, 0.7902, 0.3542, 0.5865, 0.7392, 0.5829, 0.5673, 0.5824, 0.4025, 0.5854, 0.4025, 0.5824, 0.3536, 0.5829, 0.1887, 0.5865, 0.01687, 0.5854, 0.3536, 0.29, 0.3555, 0.2852, 0.3555, 0.2863, 0.01875, 0.2905, 0.1906, 0.005987, 0.01793, 0.004901, 0.3546, 6.476e-05, 0.3546, 0.0005967, 0.1898, 0.5817, 0.1898, 0.5774, 0.3616, 0.5763, 0.02492, 0.5812, 0.02491, 0.296, 0.02574, 0.2971, 0.3624, 0.2917, 0.1906, 0.2912, 0.02575, 0.5628, 0.3617, 0.5551, 0.3617, 0.554, 0.02499, 0.5617, 0.02496, 0.3183, 0.02567, 0.3194, 0.3624, 0.3118, 0.3624, 0.3107, 0.0257, 0.2912, 0.3899, 0.2988, 0.3899, 0.2999, 0.7266, 0.2917, 0.5548, 0.5356, 0.7259, 0.5345, 0.3892, 0.5422, 0.3892, 0.5427, 0.554, 0.1077, 0.3897, 0.1169, 0.3897, 0.118, 0.7264, 0.1082, 0.5546, 0.8016, 0.3799, 0.8005, 0.7166, 0.7913, 0.7165, 0.7919, 0.5517, 0.2878, 0.3892, 0.2901, 0.3892, 0.2906, 0.554, 0.2889, 0.7259, 0.9742, 0.5522, 0.9737, 0.7171, 0.9715, 0.7171, 0.9726, 0.3804, 0.1169, 0.3897, 0.2794, 0.3892, 0.2804, 0.7259, 0.118, 0.7264, 0.9641, 0.3803, 0.963, 0.717, 0.8005, 0.7166, 0.8016, 0.3799, 0.2794, 0.3892, 0.2878, 0.3892, 0.2889, 0.7259, 0.2804, 0.7259, 0.9726, 0.3804, 0.9715, 0.7171, 0.963, 0.717, 0.9641, 0.3803, 0.5854, 0.4025, 0.6114, 0.4024, 0.6125, 0.7391, 0.5865, 0.7392, 0.6125, 0.01694, 0.6114, 0.3537, 0.5854, 0.3536, 0.5865, 0.01687, 0.6114, 0.4024, 0.7845, 0.4019, 0.7856, 0.7386, 0.6125, 0.7391, 0.7856, 0.01745, 0.7845, 0.3542, 0.6114, 0.3537, 0.6125, 0.01694, 0.2711, 0.1906, 0.2754, 0.01872, 0.2743, 0.3554, 0.2706, 0.3554, 0.01581, 0.3547, 0.0169, 0.01796, 0.02006, 0.1898, 0.01952, 0.3547, 0.2754, 0.01872, 0.2863, 0.01875, 0.2852, 0.3555, 0.2743, 0.3554, 0.004901, 0.3546, 0.005987, 0.01793, 0.0169, 0.01796, 0.01581, 0.3547, 0.5617, 0.02496, 0.5654, 0.02495, 0.5665, 0.3617, 0.5628, 0.3617, 0.308, 0.3624, 0.307, 0.02571, 0.3107, 0.0257, 0.3118, 0.3624, 0.5654, 0.02495, 0.5763, 0.02492, 0.5774, 0.3616, 0.5665, 0.3617, 0.2971, 0.3624, 0.296, 0.02574, 0.307, 0.02571, 0.308, 0.3624, 0.7845, 0.3931, 0.7845, 0.3906, 0.7901, 0.3906, 0.7901, 0.3931, 0.7845, 0.3906, 0.7844, 0.3818, 0.7901, 0.3818, 0.7901, 0.3906, 0.7844, 0.3742, 0.7845, 0.3654, 0.7901, 0.3654, 0.7901, 0.3742, 0.7845, 0.3654, 0.7845, 0.3629, 0.7901, 0.363, 0.7901, 0.3654, 0.5823, 0.3937, 0.5823, 0.3912, 0.5854, 0.3912, 0.5854, 0.3937, 0.5823, 0.3912, 0.5823, 0.3824, 0.5854, 0.3824, 0.5854, 0.3912, 0.5823, 0.3736, 0.5823, 0.3648, 0.5854, 0.3649, 0.5854, 0.3736, 0.5823, 0.3648, 0.5823, 0.3624, 0.5854, 0.3624, 0.5854, 0.3649, 0.2851, 0.3755, 0.2851, 0.3667, 0.29, 0.3667, 0.29, 0.3755, 0.2851, 0.3667, 0.2852, 0.3642, 0.29, 0.3643, 0.29, 0.3667, 0.004872, 0.3634, 0.004864, 0.3659, 2.835e-05, 0.3659, 3.636e-05, 0.3634, 0.004864, 0.3659, 0.004836, 0.3747, 0.0, 0.3747, 2.835e-05, 0.3659, 0.5763, 0.01613, 0.5763, 0.01365, 0.5811, 0.01363, 0.5811, 0.01611, 0.5763, 0.01365, 0.5763, 0.004848, 0.5811, 0.004833, 0.5811, 0.01363, 0.296, 0.005665, 0.296, 0.01446, 0.2912, 0.01448, 0.2911, 0.005679, 0.296, 0.01446, 0.296, 0.01694, 0.2912, 0.01696, 0.2912, 0.01448, 0.2628, 0.3755, 0.2629, 0.3667, 0.2705, 0.3667, 0.2705, 0.3755, 0.2629, 0.3667, 0.2629, 0.3642, 0.2705, 0.3642, 0.2705, 0.3667, 0.02715, 0.3635, 0.02715, 0.366, 0.01949, 0.366, 0.0195, 0.3635, 0.02715, 0.366, 0.02712, 0.3748, 0.01946, 0.3748, 0.01949, 0.366, 0.554, 0.01619, 0.554, 0.01371, 0.5617, 0.01369, 0.5617, 0.01617, 0.554, 0.01371, 0.554, 0.004913, 0.5616, 0.00489, 0.5617, 0.01369, 0.3183, 0.0056, 0.3183, 0.0144, 0.3106, 0.01442, 0.3106, 0.005622, 0.3183, 0.0144, 0.3183, 0.01688, 0.3106, 0.0169, 0.3106, 0.01442, 0.6113, 0.3823, 0.6113, 0.3911, 0.5854, 0.3912, 0.5854, 0.3824, 0.6113, 0.3911, 0.6113, 0.3936, 0.5854, 0.3937, 0.5854, 0.3912, 0.6113, 0.3624, 0.6113, 0.3649, 0.5854, 0.3649, 0.5854, 0.3624, 0.6113, 0.3649, 0.6113, 0.3737, 0.5854, 0.3736, 0.5854, 0.3649, 0.7844, 0.3818, 0.7845, 0.3906, 0.6113, 0.3911, 0.6113, 0.3823, 0.7845, 0.3906, 0.7845, 0.3931, 0.6113, 0.3936, 0.6113, 0.3911, 0.7845, 0.3629, 0.7845, 0.3654, 0.6113, 0.3649, 0.6113, 0.3624, 0.7845, 0.3654, 0.7844, 0.3742, 0.6113, 0.3737, 0.6113, 0.3649, 0.2742, 0.3642, 0.2742, 0.3667, 0.2705, 0.3667, 0.2705, 0.3642, 0.2742, 0.3667, 0.2742, 0.3755, 0.2705, 0.3755, 0.2705, 0.3667, 0.01575, 0.3747, 0.01578, 0.3659, 0.01949, 0.366, 0.01946, 0.3748, 0.01578, 0.3659, 0.01578, 0.3635, 0.0195, 0.3635, 0.01949, 0.366, 0.2852, 0.3642, 0.2851, 0.3667, 0.2742, 0.3667, 0.2742, 0.3642, 0.2851, 0.3667, 0.2851, 0.3755, 0.2742, 0.3755, 0.2742, 0.3667, 0.004836, 0.3747, 0.004864, 0.3659, 0.01578, 0.3659, 0.01575, 0.3747, 0.004864, 0.3659, 0.004872, 0.3634, 0.01578, 0.3635, 0.01578, 0.3659, 0.5653, 0.004879, 0.5654, 0.01368, 0.5617, 0.01369, 0.5616, 0.00489, 0.5654, 0.01368, 0.5654, 0.01616, 0.5617, 0.01617, 0.5617, 0.01369, 0.3069, 0.01691, 0.3069, 0.01443, 0.3106, 0.01442, 0.3106, 0.0169, 0.3069, 0.01443, 0.3069, 0.005633, 0.3106, 0.005622, 0.3106, 0.01442, 0.5763, 0.004848, 0.5763, 0.01365, 0.5654, 0.01368, 0.5653, 0.004879, 0.5763, 0.01365, 0.5763, 0.01613, 0.5654, 0.01616, 0.5654, 0.01368, 0.296, 0.01694, 0.296, 0.01446, 0.3069, 0.01443, 0.3069, 0.01691, 0.296, 0.01446, 0.296, 0.005665, 0.3069, 0.005633, 0.3069, 0.01443, 0.2988, 0.3811, 0.2988, 0.3826, 0.2911, 0.3826, 0.2911, 0.3811, 0.2988, 0.3826, 0.2988, 0.3899, 0.2912, 0.3899, 0.2911, 0.3826, 0.5345, 0.3892, 0.5345, 0.3819, 0.5422, 0.3819, 0.5422, 0.3892, 0.5345, 0.3819, 0.5345, 0.3804, 0.5422, 0.3804, 0.5422, 0.3819, 0.7845, 0.4019, 0.7845, 0.3946, 0.7901, 0.3946, 0.7902, 0.4019, 0.7845, 0.3946, 0.7845, 0.3931, 0.7901, 0.3931, 0.7901, 0.3946, 0.7845, 0.3629, 0.7845, 0.3614, 0.7901, 0.3614, 0.7901, 0.363, 0.7845, 0.3614, 0.7845, 0.3542, 0.7902, 0.3542, 0.7901, 0.3614, 0.5824, 0.4025, 0.5823, 0.3952, 0.5854, 0.3952, 0.5854, 0.4025, 0.5823, 0.3952, 0.5823, 0.3937, 0.5854, 0.3937, 0.5854, 0.3952, 0.5823, 0.3624, 0.5823, 0.3608, 0.5854, 0.3608, 0.5854, 0.3624, 0.5823, 0.3608, 0.5824, 0.3536, 0.5854, 0.3536, 0.5854, 0.3608, 0.2852, 0.3642, 0.2852, 0.3627, 0.29, 0.3627, 0.29, 0.3643, 0.2852, 0.3627, 0.2852, 0.3555, 0.29, 0.3555, 0.29, 0.3627, 0.004901, 0.3546, 0.004877, 0.3619, 4.133e-05, 0.3619, 6.476e-05, 0.3546, 0.004877, 0.3619, 0.004872, 0.3634, 3.636e-05, 0.3634, 4.133e-05, 0.3619, 0.5763, 0.02492, 0.5763, 0.01767, 0.5811, 0.01765, 0.5812, 0.02491, 0.5763, 0.01767, 0.5763, 0.01613, 0.5811, 0.01611, 0.5811, 0.01765, 0.296, 0.01694, 0.296, 0.01848, 0.2912, 0.0185, 0.2912, 0.01696, 0.296, 0.01848, 0.296, 0.02574, 0.2912, 0.02575, 0.2912, 0.0185, 0.554, 0.02499, 0.554, 0.01773, 0.5617, 0.01771, 0.5617, 0.02496, 0.554, 0.01773, 0.554, 0.01619, 0.5617, 0.01617, 0.5617, 0.01771, 0.3183, 0.01688, 0.3183, 0.01842, 0.3106, 0.01844, 0.3106, 0.0169, 0.3183, 0.01842, 0.3183, 0.02567, 0.3107, 0.0257, 0.3106, 0.01844, 0.1169, 0.3809, 0.1169, 0.3824, 0.1077, 0.3824, 0.1077, 0.3809, 0.1169, 0.3824, 0.1169, 0.3897, 0.1077, 0.3897, 0.1077, 0.3824, 0.8005, 0.7166, 0.8005, 0.7238, 0.7913, 0.7238, 0.7913, 0.7165, 0.8005, 0.7238, 0.8005, 0.7254, 0.7913, 0.7253, 0.7913, 0.7238, 0.29, 0.3804, 0.29, 0.3819, 0.2878, 0.3819, 0.2878, 0.3804, 0.29, 0.3819, 0.2901, 0.3892, 0.2878, 0.3892, 0.2878, 0.3819, 0.9737, 0.7171, 0.9737, 0.7243, 0.9714, 0.7243, 0.9715, 0.7171, 0.9737, 0.7243, 0.9737, 0.7259, 0.9714, 0.7259, 0.9714, 0.7243, 0.2793, 0.3804, 0.2793, 0.3819, 0.1169, 0.3824, 0.2047, 0.3806, 0.2793, 0.3819, 0.2794, 0.3892, 0.1169, 0.3897, 0.1169, 0.3824, 0.963, 0.717, 0.963, 0.7243, 0.8005, 0.7238, 0.8005, 0.7166, 0.963, 0.7243, 0.963, 0.7258, 0.8883, 0.7256, 0.8005, 0.7238, 0.2878, 0.3804, 0.2878, 0.3819, 0.2793, 0.3819, 0.2793, 0.3804, 0.2878, 0.3819, 0.2878, 0.3892, 0.2794, 0.3892, 0.2793, 0.3819, 0.9715, 0.7171, 0.9714, 0.7243, 0.963, 0.7243, 0.963, 0.717, 0.9714, 0.7243, 0.9714, 0.7259, 0.963, 0.7258, 0.963, 0.7243, 0.6113, 0.3936, 0.6113, 0.3951, 0.5854, 0.3952, 0.5854, 0.3937, 0.6113, 0.3951, 0.6114, 0.4024, 0.5854, 0.4025, 0.5854, 0.3952, 0.6114, 0.3537, 0.6113, 0.3609, 0.5854, 0.3608, 0.5854, 0.3536, 0.6113, 0.3609, 0.6113, 0.3624, 0.5854, 0.3624, 0.5854, 0.3608, 0.7845, 0.3931, 0.7845, 0.3946, 0.6113, 0.3951, 0.6113, 0.3936, 0.7845, 0.3946, 0.7845, 0.4019, 0.6114, 0.4024, 0.6113, 0.3951, 0.7845, 0.3542, 0.7845, 0.3614, 0.6113, 0.3609, 0.6114, 0.3537, 0.7845, 0.3614, 0.7845, 0.3629, 0.6113, 0.3624, 0.6113, 0.3609, 0.2743, 0.3554, 0.2742, 0.3627, 0.2705, 0.3627, 0.2706, 0.3554, 0.2742, 0.3627, 0.2742, 0.3642, 0.2705, 0.3642, 0.2705, 0.3627, 0.01578, 0.3635, 0.01579, 0.3619, 0.0195, 0.3619, 0.0195, 0.3635, 0.01579, 0.3619, 0.01581, 0.3547, 0.01952, 0.3547, 0.0195, 0.3619, 0.2852, 0.3555, 0.2852, 0.3627, 0.2742, 0.3627, 0.2743, 0.3554, 0.2852, 0.3627, 0.2852, 0.3642, 0.2742, 0.3642, 0.2742, 0.3627, 0.004872, 0.3634, 0.004877, 0.3619, 0.01579, 0.3619, 0.01578, 0.3635, 0.004877, 0.3619, 0.004901, 0.3546, 0.01581, 0.3547, 0.01579, 0.3619, 0.5654, 0.01616, 0.5654, 0.0177, 0.5617, 0.01771, 0.5617, 0.01617, 0.5654, 0.0177, 0.5654, 0.02495, 0.5617, 0.02496, 0.5617, 0.01771, 0.307, 0.02571, 0.3069, 0.01845, 0.3106, 0.01844, 0.3107, 0.0257, 0.3069, 0.01845, 0.3069, 0.01691, 0.3106, 0.0169, 0.3106, 0.01844, 0.5763, 0.01613, 0.5763, 0.01767, 0.5654, 0.0177, 0.5654, 0.01616, 0.5763, 0.01767, 0.5763, 0.02492, 0.5654, 0.02495, 0.5654, 0.0177, 0.296, 0.02574, 0.296, 0.01848, 0.3069, 0.01845, 0.307, 0.02571, 0.296, 0.01848, 0.296, 0.01694, 0.3069, 0.01691, 0.3069, 0.01845, 0.2999, 0.7266, 0.2999, 0.7284, 0.2923, 0.7284, 0.2923, 0.7266, 0.5356, 0.7277, 0.5356, 0.7259, 0.5433, 0.7259, 0.5433, 0.7277, 0.7856, 0.7404, 0.7856, 0.7386, 0.7913, 0.7386, 0.7913, 0.7404, 0.7856, 0.01745, 0.7856, 0.01565, 0.7913, 0.01566, 0.7913, 0.01747, 0.5835, 0.741, 0.5835, 0.7392, 0.5865, 0.7392, 0.5865, 0.741, 0.5835, 0.01686, 0.5835, 0.01506, 0.5865, 0.01507, 0.5865, 0.01687, 0.2863, 0.01875, 0.2863, 0.01694, 0.2911, 0.01696, 0.2911, 0.01876, 0.005993, 0.01613, 0.005987, 0.01793, 0.001151, 0.01792, 0.001157, 0.01611, 0.5774, 0.3634, 0.5774, 0.3616, 0.5822, 0.3616, 0.5823, 0.3634, 0.2971, 0.3624, 0.2971, 0.3642, 0.2923, 0.3643, 0.2923, 0.3625, 0.5551, 0.3635, 0.5551, 0.3617, 0.5628, 0.3617, 0.5628, 0.3635, 0.3194, 0.3624, 0.3194, 0.3642, 0.3118, 0.3642, 0.3118, 0.3624, 0.118, 0.7264, 0.118, 0.7282, 0.1088, 0.7282, 0.1088, 0.7264, 0.8016, 0.378, 0.8016, 0.3799, 0.7924, 0.3798, 0.7924, 0.378, 0.2911, 0.7259, 0.2911, 0.7277, 0.2889, 0.7277, 0.2889, 0.7259, 0.9748, 0.3786, 0.9748, 0.3804, 0.9726, 0.3804, 0.9726, 0.3785, 0.2804, 0.7259, 0.2805, 0.7277, 0.2058, 0.7279, 0.118, 0.7264, 0.9641, 0.3785, 0.9641, 0.3803, 0.8016, 0.3799, 0.8894, 0.3783, 0.2889, 0.7259, 0.2889, 0.7277, 0.2805, 0.7277, 0.2804, 0.7259, 0.9726, 0.3785, 0.9726, 0.3804, 0.9641, 0.3803, 0.9641, 0.3785, 0.6125, 0.7391, 0.6125, 0.7409, 0.5865, 0.741, 0.5865, 0.7392, 0.6125, 0.01514, 0.6125, 0.01694, 0.5865, 0.01687, 0.5865, 0.01507, 0.7856, 0.7386, 0.7856, 0.7404, 0.6125, 0.7409, 0.6125, 0.7391, 0.7856, 0.01565, 0.7856, 0.01745, 0.6125, 0.01694, 0.6125, 0.01514, 0.2754, 0.01691, 0.2754, 0.01872, 0.2716, 0.0187, 0.2716, 0.0169, 0.0169, 0.01796, 0.0169, 0.01616, 0.02062, 0.01617, 0.02061, 0.01797, 0.2863, 0.01694, 0.2863, 0.01875, 0.2754, 0.01872, 0.2754, 0.01691, 0.005987, 0.01793, 0.005993, 0.01613, 0.0169, 0.01616, 0.0169, 0.01796, 0.5665, 0.3617, 0.5665, 0.3635, 0.5628, 0.3635, 0.5628, 0.3617, 0.308, 0.3642, 0.308, 0.3624, 0.3118, 0.3624, 0.3118, 0.3642, 0.5774, 0.3616, 0.5774, 0.3634, 0.5665, 0.3635, 0.5665, 0.3617, 0.2971, 0.3642, 0.2971, 0.3624, 0.308, 0.3624, 0.308, 0.3642, 0.7916, 0.2967, 0.7918, 0.2406, 0.7978, 0.1286, 0.7971, 0.3527, 0.7918, 0.8626, 0.7919, 0.8066, 0.7978, 0.7506, 0.7971, 0.9747, 0.264, 0.0056, 0.02831, 0.004912, 0.1462, 0.000409, 0.2051, 0.0005808, 0.02712, 0.3748, 0.2628, 0.3755, 0.2039, 0.3801, 0.145, 0.38, 0.3606, 0.8483, 0.3604, 0.7923, 0.3694, 0.7362, 0.3701, 0.9603, 0.1079, 0.9036, 0.1081, 0.8475, 0.1176, 0.7355, 0.1169, 0.9596, 0.9963, 0.2973, 0.9969, 0.1292, 0.9996, 0.2413, 0.9994, 0.2973, 0.9961, 0.9753, 0.9969, 0.7512, 0.9997, 0.8072, 0.9996, 0.8632, 0.4963, 0.3798, 0.4373, 0.38, 0.3195, 0.3755, 0.5552, 0.3748, 0.4361, 0.0004088, 0.495, 0.0002369, 0.554, 0.004913, 0.3183, 0.0056, 0.5409, 0.9038, 0.5403, 0.7357, 0.5427, 0.7917, 0.5429, 0.8477, 0.2878, 0.9601, 0.2884, 0.792, 0.2904, 0.8481, 0.2902, 0.9041, 0.5327, 0.9038, 0.5323, 0.7918, 0.5403, 0.7357, 0.5409, 0.9038, 0.2798, 0.9041, 0.2801, 0.792, 0.2884, 0.792, 0.2878, 0.9601, 0.9694, 0.3532, 0.9701, 0.1291, 0.9969, 0.1292, 0.9963, 0.2973, 0.9694, 0.9752, 0.9701, 0.7511, 0.9969, 0.7512, 0.9961, 0.9753, 0.5323, 0.7918, 0.5327, 0.9038, 0.3701, 0.9603, 0.3694, 0.7362, 0.2801, 0.792, 0.2798, 0.9041, 0.1169, 0.9596, 0.1176, 0.7355, 0.7971, 0.3527, 0.7978, 0.1286, 0.9701, 0.1291, 0.9694, 0.3532, 0.7971, 0.9747, 0.7978, 0.7506, 0.9701, 0.7511, 0.9694, 0.9752, 0.08721, 0.0151, 0.2051, 0.01545, 0.2051, 0.01671, 0.1461, 0.01654, 0.02831, 0.004912, 0.264, 0.0056, 0.2051, 0.01545, 0.08721, 0.0151, 0.3784, 0.3653, 0.4962, 0.3649, 0.5552, 0.3748, 0.3195, 0.3755, 0.3194, 0.3642, 0.5551, 0.3635, 0.4962, 0.3649, 0.3784, 0.3653, 0.5551, 0.3617, 0.3194, 0.3624, 0.3773, 0.0255, 0.554, 0.02499, 0.2988, 0.3899, 0.5345, 0.3892, 0.5356, 0.7259, 0.2999, 0.7266, 0.02715, 0.366, 0.2629, 0.3667, 0.2628, 0.3755, 0.02712, 0.3748, 0.145, 0.3638, 0.2039, 0.364, 0.2629, 0.3667, 0.02715, 0.366, 0.3772, 0.01423, 0.554, 0.01371, 0.4951, 0.01637, 0.3183, 0.01688, 0.3183, 0.0056, 0.554, 0.004913, 0.554, 0.01371, 0.3772, 0.01423, 0.5345, 0.3819, 0.3577, 0.3825, 0.3577, 0.3809, 0.4167, 0.3807, 0.5345, 0.3892, 0.2988, 0.3899, 0.3577, 0.3825, 0.5345, 0.3819, 0.3183, 0.01842, 0.554, 0.01773, 0.554, 0.02499, 0.3773, 0.0255, 0.3183, 0.01688, 0.4951, 0.01637, 0.554, 0.01773, 0.3183, 0.01842, 0.4178, 0.728, 0.3589, 0.7282, 0.3588, 0.7264, 0.4767, 0.7261, 0.3783, 0.3622, 0.4962, 0.3619, 0.5551, 0.3635, 0.3194, 0.3642])
me_cube_002.use_remesh_preserve_volume = False
me_cube_002.use_remesh_preserve_attributes = False
me_cube_002.use_mirror_vertex_groups = False
me_cube_002.update()

# ---- objects
ob_cube_002 = bpy.data.objects.new('Cube.002', me_cube_002)

# ---- transforms, parenting, visibility, modifiers, constraints
ob_cube_002.location = (0.0, 0.0, 0.0)
ob_cube_002.scale = (1.5, 0.9998, 1.089)
ob_cube_002.lock_rotations_4d = False
ob_cube_002.empty_display_type = 'ARROWS'
ob_cube_002.lineart.crease_threshold = 0.0

# ---- collection membership
col_collection_1.objects.link(ob_cube_002)

# ---- scene / render settings (as saved in the file)
scene.frame_start = 1; scene.frame_end = 250; scene.frame_set(250)
scene.render.engine = 'BLENDER_EEVEE_NEXT'
scene.render.image_settings.file_format = 'JPEG'
scene.render.image_settings.color_mode = 'RGB'
scene.render.image_settings.compression = 90
scene.render.resolution_x = 800
scene.render.resolution_y = 600
scene.render.pixel_aspect_x = 100.0
scene.render.pixel_aspect_y = 100.0
scene.render.fps = 25
scene.render.dither_intensity = 0.0
scene.render.use_compositing = False
scene.render.use_sequencer = False
scene.render.bake_margin = 2
scene.render.bake_bias = 0.0
scene.render.use_stamp_time = False
scene.render.use_stamp_date = False
scene.render.use_stamp_frame = False
scene.render.use_stamp_camera = False
scene.render.use_stamp_scene = False
scene.render.use_stamp_filename = False
scene.render.use_stamp_render_time = False
scene.render.stamp_font_size = 0
scene.cycles.use_denoising = False
scene.cycles.samples = 10
scene.cycles.sampling_pattern = 'TABULATED_SOBOL'
scene.cycles.light_sampling_threshold = 0.0
scene.cycles.use_adaptive_sampling = False
scene.cycles.use_light_tree = False
scene.cycles.blur_glossy = 0.0
scene.cycles.volume_bounces = 1
scene.cycles.pixel_filter_type = 'GAUSSIAN'
scene.cycles.sample_clamp_indirect = 0.0
scene.view_settings.view_transform = 'Raw'
bpy.context.view_layer.update()

# ---- added for rendering (the .blend has no active camera): camera
cam_auto = bpy.data.cameras.new('AutoCamera')
cam_auto.lens = 50.0
cam_auto.sensor_width = 36.0
cam_auto.clip_end = 1000.0
ob_auto_camera = bpy.data.objects.new('AutoCamera', cam_auto)
scene.collection.objects.link(ob_auto_camera)
ob_auto_camera.location = (11.7632, -15.5631, 27.8735)
ob_auto_camera.rotation_euler = (1.09748, -7.21219e-08, 0.694738)
scene.camera = ob_auto_camera
bpy.context.view_layer.update()
